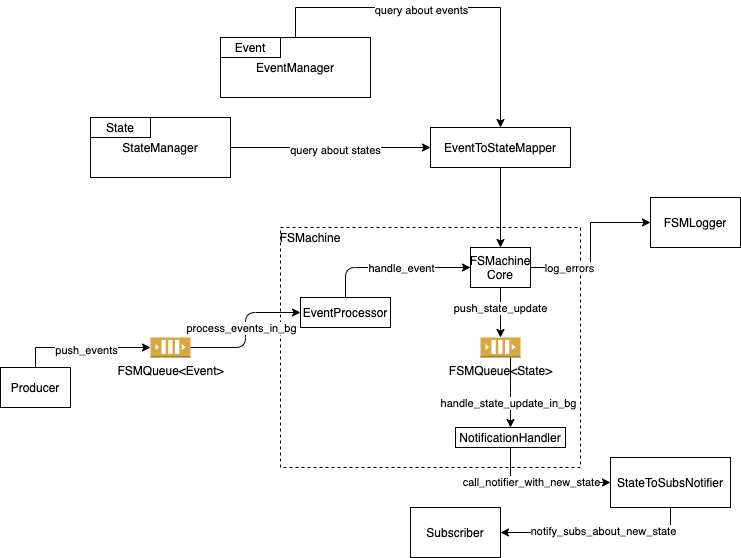

The diagram above was exported from draw.io. Its source (the exported page's mxGraphModel, read from the mxfile embedded in the PNG):
<mxGraphModel dx="850" dy="444" grid="1" gridSize="10" guides="1" tooltips="1" connect="1" arrows="1" fold="1" page="1" pageScale="1" pageWidth="850" pageHeight="1100" math="0" shadow="0">
  <root>
    <mxCell id="0" />
    <mxCell id="1" parent="0" />
    <mxCell id="dfMpvp1kox6GZAWQLMEA-14" style="edgeStyle=orthogonalEdgeStyle;rounded=0;orthogonalLoop=1;jettySize=auto;html=1;exitX=0.5;exitY=0;exitDx=0;exitDy=0;entryX=0;entryY=0.5;entryDx=0;entryDy=0;entryPerimeter=0;" parent="1" source="dfMpvp1kox6GZAWQLMEA-1" target="dfMpvp1kox6GZAWQLMEA-2" edge="1">
      <mxGeometry relative="1" as="geometry" />
    </mxCell>
    <mxCell id="dfMpvp1kox6GZAWQLMEA-26" value="push_events" style="edgeLabel;html=1;align=center;verticalAlign=middle;resizable=0;points=[];" parent="dfMpvp1kox6GZAWQLMEA-14" vertex="1" connectable="0">
      <mxGeometry x="0.041" y="-2" relative="1" as="geometry">
        <mxPoint as="offset" />
      </mxGeometry>
    </mxCell>
    <mxCell id="dfMpvp1kox6GZAWQLMEA-1" value="Producer" style="rounded=0;whiteSpace=wrap;html=1;" parent="1" vertex="1">
      <mxGeometry x="60" y="470" width="70" height="40" as="geometry" />
    </mxCell>
    <mxCell id="dfMpvp1kox6GZAWQLMEA-2" value="FSMQueue&amp;lt;Event&amp;gt;" style="outlineConnect=0;dashed=0;verticalLabelPosition=bottom;verticalAlign=top;align=center;html=1;shape=mxgraph.aws3.queue;fillColor=#D9A741;gradientColor=none;" parent="1" vertex="1">
      <mxGeometry x="210" y="440" width="40" height="20" as="geometry" />
    </mxCell>
    <mxCell id="dfMpvp1kox6GZAWQLMEA-4" value="" style="rounded=0;whiteSpace=wrap;html=1;fillColor=none;dashed=1;" parent="1" vertex="1">
      <mxGeometry x="340" y="330" width="300" height="240" as="geometry" />
    </mxCell>
    <mxCell id="dfMpvp1kox6GZAWQLMEA-6" value="FSMachine" style="text;html=1;strokeColor=none;fillColor=none;align=center;verticalAlign=middle;whiteSpace=wrap;rounded=0;" parent="1" vertex="1">
      <mxGeometry x="350" y="330" width="40" height="20" as="geometry" />
    </mxCell>
    <mxCell id="dfMpvp1kox6GZAWQLMEA-48" style="edgeStyle=orthogonalEdgeStyle;rounded=0;orthogonalLoop=1;jettySize=auto;html=1;entryX=0;entryY=0.5;entryDx=0;entryDy=0;" parent="1" source="dfMpvp1kox6GZAWQLMEA-7" target="dfMpvp1kox6GZAWQLMEA-46" edge="1">
      <mxGeometry relative="1" as="geometry" />
    </mxCell>
    <mxCell id="dfMpvp1kox6GZAWQLMEA-49" value="log_errors" style="edgeLabel;html=1;align=center;verticalAlign=middle;resizable=0;points=[];" parent="dfMpvp1kox6GZAWQLMEA-48" vertex="1" connectable="0">
      <mxGeometry x="-0.551" relative="1" as="geometry">
        <mxPoint x="1" as="offset" />
      </mxGeometry>
    </mxCell>
    <mxCell id="dfMpvp1kox6GZAWQLMEA-7" value="FSMachine Core" style="rounded=0;whiteSpace=wrap;html=1;fillColor=none;" parent="1" vertex="1">
      <mxGeometry x="530" y="350" width="60" height="40" as="geometry" />
    </mxCell>
    <mxCell id="dfMpvp1kox6GZAWQLMEA-8" value="Subscriber" style="rounded=0;whiteSpace=wrap;html=1;" parent="1" vertex="1">
      <mxGeometry x="470" y="610" width="90" height="50" as="geometry" />
    </mxCell>
    <mxCell id="dfMpvp1kox6GZAWQLMEA-9" value="NotificationHandler" style="rounded=0;whiteSpace=wrap;html=1;fillColor=none;" parent="1" vertex="1">
      <mxGeometry x="515" y="530" width="110" height="20" as="geometry" />
    </mxCell>
    <mxCell id="dfMpvp1kox6GZAWQLMEA-10" value="EventProcessor" style="rounded=0;whiteSpace=wrap;html=1;fillColor=none;" parent="1" vertex="1">
      <mxGeometry x="360" y="400" width="90" height="30" as="geometry" />
    </mxCell>
    <mxCell id="dfMpvp1kox6GZAWQLMEA-11" value="StateToSubsNotifier" style="rounded=0;whiteSpace=wrap;html=1;" parent="1" vertex="1">
      <mxGeometry x="670" y="560" width="120" height="50" as="geometry" />
    </mxCell>
    <mxCell id="dfMpvp1kox6GZAWQLMEA-13" value="" style="edgeStyle=elbowEdgeStyle;elbow=horizontal;endArrow=classic;html=1;exitX=1;exitY=0.5;exitDx=0;exitDy=0;exitPerimeter=0;entryX=0;entryY=0.5;entryDx=0;entryDy=0;" parent="1" source="dfMpvp1kox6GZAWQLMEA-2" target="dfMpvp1kox6GZAWQLMEA-10" edge="1">
      <mxGeometry width="50" height="50" relative="1" as="geometry">
        <mxPoint x="270" y="450" as="sourcePoint" />
        <mxPoint x="320" y="400" as="targetPoint" />
      </mxGeometry>
    </mxCell>
    <mxCell id="dfMpvp1kox6GZAWQLMEA-27" value="process_events_in_bg" style="edgeLabel;html=1;align=center;verticalAlign=middle;resizable=0;points=[];" parent="dfMpvp1kox6GZAWQLMEA-13" vertex="1" connectable="0">
      <mxGeometry x="0.359" y="-2" relative="1" as="geometry">
        <mxPoint x="-14" y="13" as="offset" />
      </mxGeometry>
    </mxCell>
    <mxCell id="dfMpvp1kox6GZAWQLMEA-15" value="" style="edgeStyle=elbowEdgeStyle;elbow=horizontal;endArrow=classic;html=1;exitX=0.5;exitY=0;exitDx=0;exitDy=0;entryX=0;entryY=0.5;entryDx=0;entryDy=0;" parent="1" source="dfMpvp1kox6GZAWQLMEA-10" target="dfMpvp1kox6GZAWQLMEA-7" edge="1">
      <mxGeometry width="50" height="50" relative="1" as="geometry">
        <mxPoint x="420" y="384.9999999999999" as="sourcePoint" />
        <mxPoint x="530" y="349.9999999999999" as="targetPoint" />
        <Array as="points">
          <mxPoint x="405" y="370" />
        </Array>
      </mxGeometry>
    </mxCell>
    <mxCell id="dfMpvp1kox6GZAWQLMEA-16" value="handle_event" style="edgeLabel;html=1;align=center;verticalAlign=middle;resizable=0;points=[];" parent="dfMpvp1kox6GZAWQLMEA-15" vertex="1" connectable="0">
      <mxGeometry x="0.2865" y="-3" relative="1" as="geometry">
        <mxPoint x="-15" y="-3" as="offset" />
      </mxGeometry>
    </mxCell>
    <mxCell id="dfMpvp1kox6GZAWQLMEA-17" value="FSMQueue&amp;lt;State&amp;gt;" style="outlineConnect=0;dashed=0;verticalLabelPosition=bottom;verticalAlign=top;align=center;html=1;shape=mxgraph.aws3.queue;fillColor=#D9A741;gradientColor=none;" parent="1" vertex="1">
      <mxGeometry x="540" y="440" width="40" height="20" as="geometry" />
    </mxCell>
    <mxCell id="dfMpvp1kox6GZAWQLMEA-18" value="" style="edgeStyle=elbowEdgeStyle;elbow=horizontal;endArrow=classic;html=1;exitX=0.5;exitY=1;exitDx=0;exitDy=0;entryX=0.5;entryY=0;entryDx=0;entryDy=0;entryPerimeter=0;" parent="1" source="dfMpvp1kox6GZAWQLMEA-7" target="dfMpvp1kox6GZAWQLMEA-17" edge="1">
      <mxGeometry width="50" height="50" relative="1" as="geometry">
        <mxPoint x="415" y="409.9999999999999" as="sourcePoint" />
        <mxPoint x="540" y="379.9999999999999" as="targetPoint" />
      </mxGeometry>
    </mxCell>
    <mxCell id="dfMpvp1kox6GZAWQLMEA-19" value="push_state_update" style="edgeLabel;html=1;align=center;verticalAlign=middle;resizable=0;points=[];" parent="dfMpvp1kox6GZAWQLMEA-18" vertex="1" connectable="0">
      <mxGeometry x="0.2865" y="-3" relative="1" as="geometry">
        <mxPoint x="2" y="-12" as="offset" />
      </mxGeometry>
    </mxCell>
    <mxCell id="dfMpvp1kox6GZAWQLMEA-20" value="" style="edgeStyle=elbowEdgeStyle;elbow=horizontal;endArrow=classic;html=1;" parent="1" source="dfMpvp1kox6GZAWQLMEA-17" edge="1">
      <mxGeometry width="50" height="50" relative="1" as="geometry">
        <mxPoint x="570" y="399.9999999999999" as="sourcePoint" />
        <mxPoint x="570" y="530" as="targetPoint" />
      </mxGeometry>
    </mxCell>
    <mxCell id="dfMpvp1kox6GZAWQLMEA-21" value="handle_state_update_in_bg" style="edgeLabel;html=1;align=center;verticalAlign=middle;resizable=0;points=[];" parent="dfMpvp1kox6GZAWQLMEA-20" vertex="1" connectable="0">
      <mxGeometry x="0.2865" y="-3" relative="1" as="geometry">
        <mxPoint as="offset" />
      </mxGeometry>
    </mxCell>
    <mxCell id="dfMpvp1kox6GZAWQLMEA-25" style="edgeStyle=orthogonalEdgeStyle;rounded=0;orthogonalLoop=1;jettySize=auto;html=1;exitX=0.5;exitY=1;exitDx=0;exitDy=0;entryX=0;entryY=0.5;entryDx=0;entryDy=0;" parent="1" source="dfMpvp1kox6GZAWQLMEA-9" target="dfMpvp1kox6GZAWQLMEA-11" edge="1">
      <mxGeometry relative="1" as="geometry">
        <mxPoint x="660" y="499.9999999999999" as="sourcePoint" />
        <mxPoint x="775" y="479.9999999999999" as="targetPoint" />
      </mxGeometry>
    </mxCell>
    <mxCell id="dfMpvp1kox6GZAWQLMEA-28" value="call_notifier_with_new_state" style="edgeLabel;html=1;align=center;verticalAlign=middle;resizable=0;points=[];" parent="1" vertex="1" connectable="0">
      <mxGeometry x="590" y="584.9958823529412" as="geometry" />
    </mxCell>
    <mxCell id="dfMpvp1kox6GZAWQLMEA-29" style="edgeStyle=orthogonalEdgeStyle;rounded=0;orthogonalLoop=1;jettySize=auto;html=1;exitX=0.5;exitY=1;exitDx=0;exitDy=0;entryX=1;entryY=0.5;entryDx=0;entryDy=0;" parent="1" source="dfMpvp1kox6GZAWQLMEA-11" target="dfMpvp1kox6GZAWQLMEA-8" edge="1">
      <mxGeometry relative="1" as="geometry">
        <mxPoint x="610" y="680" as="sourcePoint" />
        <mxPoint x="710" y="715" as="targetPoint" />
      </mxGeometry>
    </mxCell>
    <mxCell id="dfMpvp1kox6GZAWQLMEA-30" value="notify_subs_about_new_state" style="edgeLabel;html=1;align=center;verticalAlign=middle;resizable=0;points=[];" parent="dfMpvp1kox6GZAWQLMEA-29" vertex="1" connectable="0">
      <mxGeometry x="-0.0434" y="-2" relative="1" as="geometry">
        <mxPoint as="offset" />
      </mxGeometry>
    </mxCell>
    <mxCell id="dfMpvp1kox6GZAWQLMEA-31" value="EventToStateMapper" style="rounded=0;whiteSpace=wrap;html=1;fillColor=none;" parent="1" vertex="1">
      <mxGeometry x="490" y="230" width="140" height="40" as="geometry" />
    </mxCell>
    <mxCell id="dfMpvp1kox6GZAWQLMEA-32" value="" style="endArrow=classic;html=1;exitX=0.5;exitY=1;exitDx=0;exitDy=0;" parent="1" source="dfMpvp1kox6GZAWQLMEA-31" edge="1">
      <mxGeometry width="50" height="50" relative="1" as="geometry">
        <mxPoint x="320" y="490" as="sourcePoint" />
        <mxPoint x="560" y="350" as="targetPoint" />
      </mxGeometry>
    </mxCell>
    <mxCell id="dfMpvp1kox6GZAWQLMEA-33" value="EventManager" style="rounded=0;whiteSpace=wrap;html=1;fillColor=none;" parent="1" vertex="1">
      <mxGeometry x="280" y="140" width="150" height="60" as="geometry" />
    </mxCell>
    <mxCell id="dfMpvp1kox6GZAWQLMEA-34" value="StateManager" style="rounded=0;whiteSpace=wrap;html=1;fillColor=none;" parent="1" vertex="1">
      <mxGeometry x="150" y="220" width="140" height="60" as="geometry" />
    </mxCell>
    <mxCell id="dfMpvp1kox6GZAWQLMEA-35" style="edgeStyle=orthogonalEdgeStyle;rounded=0;orthogonalLoop=1;jettySize=auto;html=1;exitX=1;exitY=0.5;exitDx=0;exitDy=0;entryX=0;entryY=0.5;entryDx=0;entryDy=0;" parent="1" source="dfMpvp1kox6GZAWQLMEA-34" target="dfMpvp1kox6GZAWQLMEA-31" edge="1">
      <mxGeometry relative="1" as="geometry">
        <mxPoint x="318" y="249.9999999999999" as="sourcePoint" />
        <mxPoint x="433" y="229.9999999999999" as="targetPoint" />
      </mxGeometry>
    </mxCell>
    <mxCell id="dfMpvp1kox6GZAWQLMEA-36" value="query about states" style="edgeLabel;html=1;align=center;verticalAlign=middle;resizable=0;points=[];" parent="dfMpvp1kox6GZAWQLMEA-35" vertex="1" connectable="0">
      <mxGeometry x="0.041" y="-2" relative="1" as="geometry">
        <mxPoint as="offset" />
      </mxGeometry>
    </mxCell>
    <mxCell id="dfMpvp1kox6GZAWQLMEA-38" style="edgeStyle=orthogonalEdgeStyle;rounded=0;orthogonalLoop=1;jettySize=auto;html=1;exitX=0.5;exitY=0;exitDx=0;exitDy=0;entryX=0.5;entryY=0;entryDx=0;entryDy=0;" parent="1" source="dfMpvp1kox6GZAWQLMEA-33" target="dfMpvp1kox6GZAWQLMEA-31" edge="1">
      <mxGeometry relative="1" as="geometry">
        <mxPoint x="400" y="149.9999999999999" as="sourcePoint" />
        <mxPoint x="600" y="159.9999999999999" as="targetPoint" />
        <Array as="points">
          <mxPoint x="355" y="110" />
          <mxPoint x="560" y="110" />
        </Array>
      </mxGeometry>
    </mxCell>
    <mxCell id="dfMpvp1kox6GZAWQLMEA-39" value="query about events" style="edgeLabel;html=1;align=center;verticalAlign=middle;resizable=0;points=[];" parent="dfMpvp1kox6GZAWQLMEA-38" vertex="1" connectable="0">
      <mxGeometry x="0.041" y="-2" relative="1" as="geometry">
        <mxPoint x="-30" as="offset" />
      </mxGeometry>
    </mxCell>
    <mxCell id="dfMpvp1kox6GZAWQLMEA-42" value="State" style="rounded=0;whiteSpace=wrap;html=1;fillColor=none;" parent="1" vertex="1">
      <mxGeometry x="150" y="220" width="60" height="20" as="geometry" />
    </mxCell>
    <mxCell id="dfMpvp1kox6GZAWQLMEA-43" value="Event" style="rounded=0;whiteSpace=wrap;html=1;fillColor=none;" parent="1" vertex="1">
      <mxGeometry x="280" y="140" width="60" height="20" as="geometry" />
    </mxCell>
    <mxCell id="dfMpvp1kox6GZAWQLMEA-46" value="FSMLogger" style="rounded=0;whiteSpace=wrap;html=1;fillColor=none;" parent="1" vertex="1">
      <mxGeometry x="710" y="300" width="90" height="50" as="geometry" />
    </mxCell>
  </root>
</mxGraphModel>